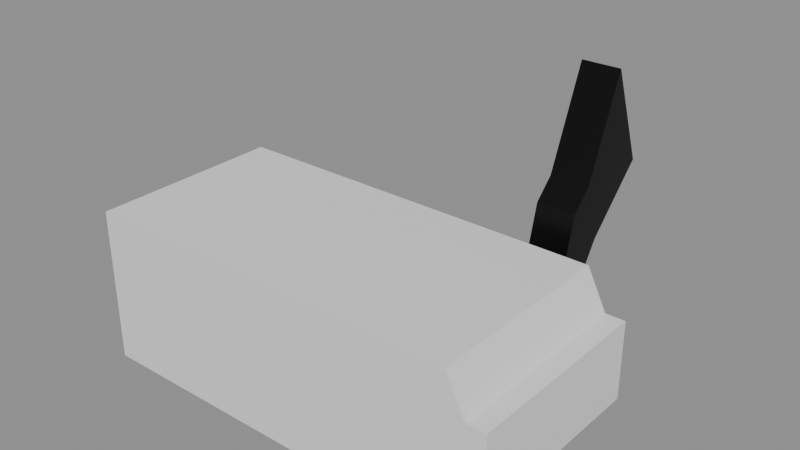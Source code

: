 # Source: source.blend  (saved by Blender 4.5.90; exported with 4.5.12 LTS)
import bpy
from mathutils import Matrix  # noqa: F401  (used for matrix-valued properties, if any)

bpy.ops.wm.read_factory_settings(use_empty=True)
scene = bpy.context.scene
scene.name = 'Prison'

# ---- images (referenced by path relative to the original .blend; pixels are not part of the script)
import os
ASSET_DIR = os.environ.get("B2B_ASSET_DIR", "")  # directory of the original .blend (textures are referenced by path, not embedded)
HERE = os.path.dirname(os.path.abspath(__file__))  # packed textures are extracted next to this script under _unpacked/

def load_image(name, relpath, width, height, colorspace="sRGB"):
    """Load a texture the original file referenced (path relative to the .blend, or extracted next to this script)."""
    p = next((c for c in (os.path.join(HERE, relpath), os.path.join(ASSET_DIR, relpath)) if relpath and os.path.exists(c)), "")
    if p:
        img = bpy.data.images.load(p, check_existing=True)
        img.name = name
    else:  # same state as the original file: an image datablock whose file is absent (Cycles renders it pink)
        img = bpy.data.images.new(name, width, height)
        img.source = "FILE"
        img.filepath = "//" + (relpath or name)
    img.colorspace_settings.name = colorspace
    return img
img_prototype_grid_gray_05_128x128_png = load_image('Prototype_Grid_Gray_05-128x128.png', 'Prototype_Grid_Gray_05-128x128.png', 1024, 1024, 'sRGB')

# ---- materials (node trees are filled in below, after node groups)
mat_space_base = bpy.data.materials.new('space_base')
mat_door = bpy.data.materials.new('door')
mat_space_trim_red = bpy.data.materials.new('space_trim_red')
mat_space_trim_red.alpha_threshold = 0.0
mat_space_trim_red.roughness = 0.5
mat_space_trim_red.line_color = (0.0, 0.0, 0.0, 1.0)
mat_screen_one = bpy.data.materials.new('screen_one')
mat_screen_two = bpy.data.materials.new('screen_two')
mat_space_trim_dark = bpy.data.materials.new('space_trim_dark')
mat_space_trim_dark.alpha_threshold = 0.0
mat_space_trim_dark.roughness = 0.5
mat_space_trim_dark.line_color = (0.0, 0.0, 0.0, 1.0)

# ---- material node trees
mat_space_base.use_nodes = True; mat_space_base.node_tree.nodes.clear()
_N = mat_space_base.node_tree.nodes; _L = mat_space_base.node_tree.links
n0 = _N.new('ShaderNodeOutputMaterial'); n0.name = 'Material Output'; n0.location = (200, 100)
n1 = _N.new('ShaderNodeTexImage'); n1.name = 'Image Texture'; n1.location = (-362, 56)
n1.image = img_prototype_grid_gray_05_128x128_png
n2 = _N.new('ShaderNodeBsdfPrincipled'); n2.name = 'Principled BSDF'; n2.location = (-72, 76)
n2.inputs[2].default_value = 0.6932
_L.new(n2.outputs[0], n0.inputs[0])
n0.is_active_output = True
mat_door.use_nodes = True; mat_door.node_tree.nodes.clear()
_N = mat_door.node_tree.nodes; _L = mat_door.node_tree.links
n0 = _N.new('ShaderNodeBsdfPrincipled'); n0.name = 'Principled BSDF'; n0.location = (-200, 100)
n0.inputs[0].default_value = (0.08503, 0.08503, 0.08503, 1.0)
n1 = _N.new('ShaderNodeOutputMaterial'); n1.name = 'Material Output'; n1.location = (200, 100)
_L.new(n0.outputs[0], n1.inputs[0])
n1.is_active_output = True
mat_space_trim_red.use_nodes = True; mat_space_trim_red.node_tree.nodes.clear()
_N = mat_space_trim_red.node_tree.nodes; _L = mat_space_trim_red.node_tree.links
n0 = _N.new('ShaderNodeOutputMaterial'); n0.name = 'Material Output'; n0.location = (200, 100)
n1 = _N.new('ShaderNodeBsdfPrincipled'); n1.name = 'Principled BSDF'; n1.location = (-200, 100)
n1.inputs[0].default_value = (0.8013, 0.07129, 0.05629, 1.0)
n1.inputs[1].default_value = 0.1606
n1.inputs[2].default_value = 0.4482
n1.inputs[3].default_value = 1.45
_L.new(n1.outputs[0], n0.inputs[0])
n0.is_active_output = True
mat_screen_one.use_nodes = True; mat_screen_one.node_tree.nodes.clear()
_N = mat_screen_one.node_tree.nodes; _L = mat_screen_one.node_tree.links
n0 = _N.new('ShaderNodeOutputMaterial'); n0.name = 'Material Output'; n0.location = (200, 100)
n1 = _N.new('ShaderNodeEmission'); n1.name = 'Emission'; n1.location = (-200, 100)
n1.inputs[0].default_value = (0.09816, 0.8002, 0.2229, 1.0)
_L.new(n1.outputs[0], n0.inputs[0])
n0.is_active_output = True
mat_screen_two.use_nodes = True; mat_screen_two.node_tree.nodes.clear()
_N = mat_screen_two.node_tree.nodes; _L = mat_screen_two.node_tree.links
n0 = _N.new('ShaderNodeOutputMaterial'); n0.name = 'Material Output'; n0.location = (200, 100)
n1 = _N.new('ShaderNodeEmission'); n1.name = 'Emission'; n1.location = (-200, 100)
n1.inputs[0].default_value = (0.2051, 0.201, 0.802, 1.0)
_L.new(n1.outputs[0], n0.inputs[0])
n0.is_active_output = True
mat_space_trim_dark.use_nodes = True; mat_space_trim_dark.node_tree.nodes.clear()
_N = mat_space_trim_dark.node_tree.nodes; _L = mat_space_trim_dark.node_tree.links
n0 = _N.new('ShaderNodeOutputMaterial'); n0.name = 'Material Output'; n0.location = (200, 100)
n1 = _N.new('ShaderNodeBsdfPrincipled'); n1.name = 'Principled BSDF'; n1.location = (-200, 100)
n1.inputs[0].default_value = (0.02821, 0.02821, 0.02821, 1.0)
n1.inputs[1].default_value = 1.0
n1.inputs[2].default_value = 0.3934
n1.inputs[3].default_value = 1.45
_L.new(n1.outputs[0], n0.inputs[0])
n0.is_active_output = True

# ---- meshes
me_prison = bpy.data.meshes.new('Prison')
me_prison.from_pydata([(-14.72, -260.1, -8.04), (805.3, -260.1, -8.04), (-14.72, 139.9, -8.04), (805.3, 139.9, -8.04), (-14.72, 139.9, 312.0), (-14.72, -260.1, 312.0), (785.3, -260.1, 312.0), (785.3, 139.9, 312.0), (-30.71, 6.533, -8.04), (-30.71, -126.8, -8.04), (-30.71, 6.533, 205.3), (-14.72, 17.79, -8.04), (-14.72, -138.1, -8.04), (-14.72, 17.79, 216.6), (-14.72, -138.1, 216.6), (-25.98, -126.8, 205.3), (825.3, -260.1, 71.96), (825.3, 139.9, 71.96), (825.3, -260.1, 232.0), (825.3, 139.9, 232.0), (865.3, -260.1, 71.96), (865.3, 139.9, 71.96), (865.3, -260.1, 232.0), (865.3, 139.9, 232.0), (805.3, -260.1, -8.04), (865.3, -60.13, 71.96), (865.3, -60.13, 232.0), (705.3, 179.9, 112.0), (705.3, 179.9, 192.0), (625.3, 179.9, 112.0), (625.3, 179.9, 192.0), (625.3, 139.9, 112.0), (625.3, 139.9, 192.0), (705.3, 139.9, 112.0), (705.3, 139.9, 192.0), (625.3, 339.9, 312.0), (625.3, 259.9, 392.0), (705.3, 339.9, 312.0), (705.3, 259.9, 392.0), (625.3, 419.9, 392.0), (625.3, 339.9, 592.0), (705.3, 419.9, 392.0), (705.3, 339.9, 592.0), (625.3, 219.9, 352.0), (705.3, 219.9, 352.0), (705.3, 299.9, 272.0), (625.3, 299.9, 272.0), (705.3, 227.9, 156.0), (625.3, 191.1, 236.8), (705.3, 191.1, 236.8), (625.3, 227.9, 156.0), (705.3, 199.9, 124.0), (625.3, 186.3, 217.6), (705.3, 186.3, 217.6), (625.3, 199.9, 124.0)], [], [(5, 4, 7, 6), (0, 5, 6, 1), (3, 17, 19, 7), (11, 2, 4, 13), (8, 9, 12, 11), (12, 9, 15, 14), (8, 10, 15, 9), (14, 15, 10, 13), (13, 4, 5, 14), (0, 12, 14, 5), (19, 23, 26, 22, 18), (7, 19, 18, 6), (6, 18, 16, 24, 1), (17, 21, 23, 19), (16, 20, 25, 21, 17), (18, 22, 20, 16), (24, 16, 17, 3), (21, 25, 20, 22, 26, 23), (32, 31, 29, 30), (31, 33, 27, 29), (34, 32, 30, 28), (33, 34, 28, 27), (33, 3, 7, 34), (31, 2, 3, 33), (46, 45, 37, 35), (38, 36, 40, 42), (43, 46, 35, 36), (45, 44, 38, 37), (44, 43, 36, 38), (39, 41, 42, 40), (35, 37, 41, 39), (37, 38, 42, 41), (36, 35, 39, 40), (11, 13, 10, 8), (32, 4, 2, 31), (34, 7, 4, 32), (50, 47, 45, 46), (48, 50, 46, 43), (47, 49, 44, 45), (49, 48, 43, 44), (53, 52, 48, 49), (51, 53, 49, 47), (52, 54, 50, 48), (54, 51, 47, 50), (29, 27, 51, 54), (30, 29, 54, 52), (27, 28, 53, 51), (28, 30, 52, 53), (1, 24, 3, 2, 11, 12, 0)])
me_prison.polygons.foreach_set('material_index', [0, 0, 0, 0, 0, 2, 1, 2, 0, 0, 0, 0, 0, 0, 0, 0, 0, 0, 0, 0, 0, 0, 0, 0, 5, 5, 5, 5, 5, 5, 5, 5, 5, 2, 0, 0, 5, 5, 5, 5, 5, 5, 5, 5, 5, 5, 5, 5, 0])
_k = set([(27, 28), (27, 29), (27, 51), (28, 30), (28, 53), (29, 30), (29, 54), (30, 52), (31, 32), (31, 33), (32, 34), (33, 34), (35, 39), (35, 46), (36, 40), (36, 43), (37, 41), (37, 45), (38, 42), (38, 44), (39, 40), (39, 41), (40, 42), (41, 42), (43, 48), (44, 49), (45, 47), (46, 50), (47, 51), (48, 52), (49, 53), (50, 54)])
me_prison.attributes.new('sharp_edge', 'BOOLEAN', 'EDGE').data.foreach_set('value', [ (min(e.vertices), max(e.vertices)) in _k for e in me_prison.edges])
_k = {(0, 1): 1.0, (2, 3): 1.0, (5, 6): 1.0, (6, 7): 1.0, (4, 7): 1.0, (5, 14): 1.0, (3, 7): 1.0, (1, 6): 1.0, (4, 5): 1.0, (0, 5): 1.0, (4, 13): 1.0, (2, 4): 1.0, (8, 9): 1.0, (11, 13): 1.0, (12, 14): 1.0, (14, 15): 1.0, (13, 14): 1.0, (2, 11): 1.0, (0, 12): 1.0, (11, 12): 1.0, (18, 19): 1.0, (17, 19): 1.0, (16, 18): 1.0, (7, 19): 1.0, (6, 18): 1.0, (16, 24): 1.0, (21, 25): 1.0, (23, 26): 1.0, (18, 22): 1.0, (19, 23): 1.0, (17, 21): 1.0, (16, 20): 1.0, (16, 17): 1.0, (1, 24): 1.0, (20, 25): 1.0, (22, 26): 1.0, (21, 23): 1.0, (20, 22): 1.0, (27, 33): 1.0, (29, 30): 1.0, (29, 31): 1.0, (28, 30): 1.0, (30, 32): 1.0, (27, 28): 1.0, (28, 34): 1.0, (27, 29): 1.0, (3, 33): 1.0, (7, 34): 1.0, (33, 34): 1.0, (31, 33): 1.0, (31, 32): 1.0, (32, 34): 1.0, (27, 51): 1.0, (30, 52): 1.0, (35, 36): 1.0, (35, 37): 1.0, (37, 38): 1.0, (36, 38): 1.0, (39, 40): 1.0, (39, 41): 1.0, (41, 42): 1.0, (40, 42): 1.0, (36, 40): 1.0, (38, 42): 1.0, (37, 41): 1.0, (35, 39): 1.0, (46, 50): 1.0, (49, 53): 1.0, (50, 54): 1.0, (48, 49): 1.0, (47, 49): 1.0, (48, 50): 1.0, (47, 50): 1.0, (47, 51): 1.0, (48, 52): 1.0, (28, 53): 1.0, (29, 54): 1.0, (51, 54): 1.0, (52, 54): 1.0, (51, 53): 1.0, (52, 53): 1.0, (8, 10): 1.0, (9, 15): 1.0, (10, 15): 1.0, (8, 11): 1.0, (9, 12): 1.0, (10, 13): 1.0, (3, 17): 1.0, (3, 24): 1.0, (43, 46): 1.0, (45, 46): 1.0, (44, 45): 1.0, (43, 44): 1.0, (37, 45): 1.0, (35, 46): 1.0, (36, 43): 1.0, (38, 44): 1.0, (44, 49): 1.0, (45, 47): 1.0, (43, 48): 1.0}
me_prison.attributes.new('crease_edge', 'FLOAT', 'EDGE').data.foreach_set('value', [_k.get((min(e.vertices), max(e.vertices)), 0.0) for e in me_prison.edges])
me_prison.attributes.new('crease_vert', 'FLOAT', 'POINT').data.foreach_set('value', [1.0, 1.0, 1.0, 1.0, 1.0, 1.0, 1.0, 1.0, 1.0, 1.0, 1.0, 1.0, 1.0, 1.0, 1.0, 1.0, 1.0, 1.0, 1.0, 1.0, 1.0, 1.0, 1.0, 1.0, 1.0, 1.0, 1.0, 1.0, 1.0, 1.0, 1.0, 1.0, 1.0, 1.0, 1.0, 1.0, 1.0, 1.0, 1.0, 1.0, 1.0, 1.0, 1.0, 1.0, 1.0, 1.0, 1.0, 1.0, 1.0, 1.0, 1.0, 1.0, 1.0, 1.0, 1.0])
_uv = me_prison.uv_layers.new(name='UVMap')
_uv.uv.foreach_set('vector', [0.0, 0.0, 0.0, 1.0, 1.0, 1.0, 1.0, 0.0, 0.0, 0.0, 0.0, 0.0, 1.0, 0.0, 1.0, 0.0, 1.0, 1.0, 1.0, 1.0, 1.0, 1.0, 1.0, 1.0, 0.0, 0.6948, 0.0, 1.0, 0.0, 1.0, 0.0, 0.6948, 0.0, 0.6667, 0.0, 0.3333, 0.0, 0.3052, 0.0, 0.6948, 0.0, 0.3052, 0.0, 0.3333, 0.0, 0.3333, 0.0, 0.3052, 0.0, 0.6667, 0.0, 0.6667, 0.0, 0.3333, 0.0, 0.3333, 0.0, 0.3052, 0.0, 0.3333, 0.0, 0.6667, 0.0, 0.6948, 0.0, 0.6948, 0.0, 1.0, 0.0, 0.0, 0.0, 0.3052, 0.0, 0.0, 0.0, 0.3052, 0.0, 0.3052, 0.0, 0.0, 1.0, 1.0, 1.0, 1.0, 1.0, 0.5, 1.0, 0.0, 1.0, 0.0, 1.0, 1.0, 1.0, 1.0, 1.0, 0.0, 1.0, 0.0, 1.0, 0.0, 1.0, 0.0, 1.0, 0.0, 1.0, 0.0, 1.0, 0.0, 1.0, 1.0, 1.0, 1.0, 1.0, 1.0, 1.0, 1.0, 1.0, 0.0, 1.0, 0.0, 1.0, 0.5, 1.0, 1.0, 1.0, 1.0, 1.0, 0.0, 1.0, 0.0, 1.0, 0.0, 1.0, 0.0, 1.0, 0.0, 1.0, 0.0, 1.0, 1.0, 1.0, 1.0, 1.0, 1.0, 1.0, 0.5, 1.0, 0.0, 1.0, 0.0, 1.0, 0.5, 1.0, 1.0, 0.8, 1.0, 0.8, 1.0, 0.8, 1.0, 0.8, 1.0, 0.8, 1.0, 0.9, 1.0, 0.9, 1.0, 0.8, 1.0, 0.9, 1.0, 0.8, 1.0, 0.8, 1.0, 0.9, 1.0, 0.9, 1.0, 0.9, 1.0, 0.9, 1.0, 0.9, 1.0, 0.9, 1.0, 1.0, 1.0, 1.0, 1.0, 0.9, 1.0, 0.8, 1.0, 0.0, 1.0, 1.0, 1.0, 0.9, 1.0, 0.8, 1.0, 0.9, 1.0, 0.9, 1.0, 0.8, 1.0, 0.9, 1.0, 0.8, 1.0, 0.8, 1.0, 0.9, 1.0, 0.8, 1.0, 0.8, 1.0, 0.8, 1.0, 0.8, 1.0, 0.9, 1.0, 0.9, 1.0, 0.9, 1.0, 0.9, 1.0, 0.9, 1.0, 0.8, 1.0, 0.8, 1.0, 0.9, 1.0, 0.8, 1.0, 0.9, 1.0, 0.9, 1.0, 0.8, 1.0, 0.8, 1.0, 0.9, 1.0, 0.9, 1.0, 0.8, 1.0, 0.9, 1.0, 0.9, 1.0, 0.9, 1.0, 0.9, 1.0, 0.8, 1.0, 0.8, 1.0, 0.8, 1.0, 0.8, 1.0, 0.0, 0.6948, 0.0, 0.6948, 0.0, 0.6667, 0.0, 0.6667, 0.8, 1.0, 0.0, 1.0, 0.0, 1.0, 0.8, 1.0, 0.9, 1.0, 1.0, 1.0, 0.0, 1.0, 0.8, 1.0, 0.8, 1.0, 0.9, 1.0, 0.9, 1.0, 0.8, 1.0, 0.8, 1.0, 0.8, 1.0, 0.8, 1.0, 0.8, 1.0, 0.9, 1.0, 0.9, 1.0, 0.9, 1.0, 0.9, 1.0, 0.9, 1.0, 0.8, 1.0, 0.8, 1.0, 0.9, 1.0, 0.9, 1.0, 0.8, 1.0, 0.8, 1.0, 0.9, 1.0, 0.9, 1.0, 0.9, 1.0, 0.9, 1.0, 0.9, 1.0, 0.8, 1.0, 0.8, 1.0, 0.8, 1.0, 0.8, 1.0, 0.8, 1.0, 0.9, 1.0, 0.9, 1.0, 0.8, 1.0, 0.8, 1.0, 0.9, 1.0, 0.9, 1.0, 0.8, 1.0, 0.8, 1.0, 0.8, 1.0, 0.8, 1.0, 0.8, 1.0, 0.9, 1.0, 0.9, 1.0, 0.9, 1.0, 0.9, 1.0, 0.9, 1.0, 0.8, 1.0, 0.8, 1.0, 0.9, 1.0, 1.0, 0.0, 1.0, 0.0, 1.0, 1.0, 0.0, 1.0, 0.0, 0.6948, 0.0, 0.3052, 0.0, 0.0])
me_prison.materials.append(mat_space_base)
me_prison.materials.append(mat_door)
me_prison.materials.append(mat_space_trim_red)
me_prison.materials.append(mat_screen_one)
me_prison.materials.append(mat_screen_two)
me_prison.materials.append(mat_space_trim_dark)
me_prison.update()

# ---- objects
ob_prison = bpy.data.objects.new('Prison', me_prison)

# ---- transforms, parenting, visibility, modifiers, constraints
ob_prison.location = (0.0, 0.0, 0.0)

# ---- collection membership
scene.collection.objects.link(ob_prison)

# ---- scene / render settings (as saved in the file)
scene.frame_start = 1; scene.frame_end = 250; scene.frame_set(1)
scene.render.engine = 'BLENDER_EEVEE_NEXT'
scene.render.image_settings.exr_codec = 'NONE'
scene.render.simplify_subdivision_render = 0
scene.render.simplify_child_particles_render = 0.0
scene.eevee.use_volume_custom_range = False
scene.eevee.use_fast_gi = False
scene.eevee.use_shadows = False
scene.view_settings.white_balance_temperature = 0.0
scene.view_settings.white_balance_tint = 0.0
scene.view_settings.white_balance_whitepoint = (2.97, 0.5193, -0.0414)
scene.unit_settings.scale_length = 0.01
bpy.context.view_layer.update()

# ---- added for rendering (the .blend has no active camera and no usable light): camera, sun + grey world if the file has none
cam_auto = bpy.data.cameras.new('AutoCamera')
cam_auto.lens = 50.0
cam_auto.sensor_width = 36.0
cam_auto.clip_end = 20700.3
ob_auto_camera = bpy.data.objects.new('AutoCamera', cam_auto)
scene.collection.objects.link(ob_auto_camera)
ob_auto_camera.location = (1596.79, -1335.54, 1235.57)
ob_auto_camera.rotation_euler = (1.09748, -7.21219e-08, 0.694738)
scene.camera = ob_auto_camera
light_auto_sun = bpy.data.lights.new('AutoSun', 'SUN')
light_auto_sun.energy = 3.0
light_auto_sun.angle = 0.0523599
ob_auto_sun = bpy.data.objects.new('AutoSun', light_auto_sun)
scene.collection.objects.link(ob_auto_sun)
ob_auto_sun.rotation_euler = (0.872665, 0.174533, 0.523599)
if scene.world is None:
    world_auto = bpy.data.worlds.new('AutoWorld')
    world_auto.color = (0.3, 0.3, 0.3)
    scene.world = world_auto
bpy.context.view_layer.update()
